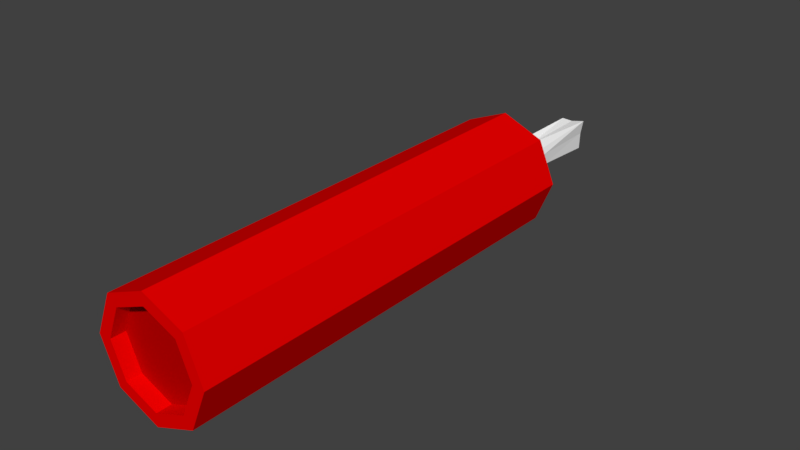# Source: Dynamite.blend  (saved by Blender 2.79.0; exported with 4.5.12 LTS)
import bpy
from mathutils import Matrix  # noqa: F401  (used for matrix-valued properties, if any)

bpy.ops.wm.read_factory_settings(use_empty=True)
scene = bpy.context.scene
scene.name = 'Scene'

# ---- collections
col_collection_1 = bpy.data.collections.new('Collection 1'); scene.collection.children.link(col_collection_1)

# ---- materials (node trees are filled in below, after node groups)
mat_blank = bpy.data.materials.new('blank')
mat_blank.alpha_threshold = 0.0
mat_blank.use_transparent_shadow = False
mat_blank.diffuse_color = (0.8353, 0.0, 0.0, 1.0)
mat_blank.roughness = 0.5
mat_black50 = bpy.data.materials.new('black50')
mat_black50.alpha_threshold = 0.0
mat_black50.use_transparent_shadow = False
mat_black50.diffuse_color = (0.502, 0.0, 0.0, 1.0)
mat_black50.roughness = 0.5
mat_white = bpy.data.materials.new('white')
mat_white.alpha_threshold = 0.0
mat_white.use_transparent_shadow = False
mat_white.diffuse_color = (1.0, 1.0, 1.0, 1.0)
mat_white.roughness = 0.5

# ---- material node trees

# ---- world
world_world = bpy.data.worlds.new('World'); scene.world = world_world
world_world.color = (0.05088, 0.05088, 0.05088)
world_world.use_sun_shadow = False
world_world.sun_shadow_jitter_overblur = 0.0
world_world.cycles.sampling_method = 'MANUAL'

# ---- meshes
me_mesh_001 = bpy.data.meshes.new('Mesh.001')
me_mesh_001.from_pydata([(-0.09813, -0.4971, 1.675e-08), (0.1019, -0.4971, 1.675e-08), (0.1019, 0.5029, 1.675e-08), (-0.09813, 0.5029, 1.675e-08), (-0.09813, -0.4971, 0.2), (0.1019, -0.4971, 0.2), (0.1019, 0.5029, 0.2), (-0.09813, 0.5029, 0.2)], [], [])
me_mesh_001.use_remesh_preserve_volume = False
me_mesh_001.use_remesh_preserve_attributes = False
me_mesh_001.use_mirror_vertex_groups = False
me_mesh_001.update()
me_mesh = bpy.data.meshes.new('Mesh')
me_mesh.from_pydata([(5.662e-08, -0.375, 0.2), (-0.07071, -0.375, 0.1707), (-5.662e-08, 0.375, 0.2), (-0.07071, -0.375, 0.1707), (-0.1, -0.375, 0.1), (-0.07071, 0.375, 0.1707), (-0.1, -0.375, 0.1), (-0.07071, -0.375, 0.02929), (-0.1, 0.375, 0.1), (-0.07071, -0.375, 0.02929), (6.537e-08, -0.375, 8.941e-09), (-0.07071, 0.375, 0.02929), (6.537e-08, -0.375, 8.941e-09), (0.07071, -0.375, 0.02929), (-4.788e-08, 0.375, -2.384e-08), (0.07071, -0.375, 0.02929), (0.1, -0.375, 0.1), (0.07071, 0.375, 0.02929), (-5.697e-08, 0.375, 0.1784), (-5.32e-08, 0.35, 0.1784), (0.0554, 0.375, 0.1554), (0.1, -0.375, 0.1), (0.07071, -0.375, 0.1707), (0.1, 0.375, 0.1), (0.07071, -0.375, 0.1707), (5.662e-08, -0.375, 0.2), (0.07071, 0.375, 0.1707), (0.07835, -0.375, 0.1), (0.07835, -0.35, 0.1), (0.0554, -0.375, 0.1554), (-5.662e-08, 0.375, 0.2), (-0.07071, 0.375, 0.1707), (-5.697e-08, 0.375, 0.1784), (-0.0554, 0.375, 0.1554), (-0.07071, 0.375, 0.1707), (-0.07835, 0.375, 0.1), (-0.07835, 0.375, 0.1), (-0.1, 0.375, 0.1), (-0.0554, 0.375, 0.0446), (-0.0554, 0.375, 0.0446), (-0.07071, 0.375, 0.02929), (-4.928e-08, 0.375, 0.02165), (-4.928e-08, 0.375, 0.02165), (-4.788e-08, 0.375, -2.384e-08), (0.0554, 0.375, 0.0446), (0.07071, 0.375, 0.02929), (0.1, 0.375, 0.1), (0.0554, 0.375, 0.0446), (0.07835, 0.375, 0.1), (0.1, 0.375, 0.1), (0.0554, 0.375, 0.1554), (0.07071, 0.375, 0.1707), (-5.662e-08, 0.375, 0.2), (0.0554, 0.375, 0.1554), (0.07835, 0.375, 0.1), (0.07835, 0.35, 0.1), (0.0554, 0.375, 0.0446), (-4.928e-08, 0.375, 0.02165), (-4.55e-08, 0.35, 0.02165), (-0.0554, 0.375, 0.0446), (-0.07835, 0.375, 0.1), (-0.07835, 0.35, 0.1), (-0.0554, 0.375, 0.1554), (0.0554, 0.375, 0.1554), (0.0554, 0.35, 0.1554), (0.07835, 0.375, 0.1), (0.0554, 0.375, 0.0446), (0.0554, 0.35, 0.0446), (-4.928e-08, 0.375, 0.02165), (-0.0554, 0.375, 0.0446), (-0.0554, 0.35, 0.0446), (-0.07835, 0.375, 0.1), (-0.0554, 0.375, 0.1554), (-0.0554, 0.35, 0.1554), (-5.697e-08, 0.375, 0.1784), (-0.0554, -0.375, 0.1554), (-0.07071, -0.375, 0.1707), (5.627e-08, -0.375, 0.1784), (-0.1, -0.375, 0.1), (-0.07071, -0.375, 0.1707), (-0.07835, -0.375, 0.1), (-0.0554, -0.375, 0.0446), (-0.07071, -0.375, 0.02929), (-0.07835, -0.375, 0.1), (6.537e-08, -0.375, 8.941e-09), (-0.07071, -0.375, 0.02929), (6.502e-08, -0.375, 0.02165), (0.0554, -0.375, 0.0446), (0.07071, -0.375, 0.02929), (6.502e-08, -0.375, 0.02165), (0.07835, -0.375, 0.1), (0.1, -0.375, 0.1), (0.0554, -0.375, 0.0446), (0.07071, -0.375, 0.1707), (0.1, -0.375, 0.1), (0.0554, -0.375, 0.1554), (5.627e-08, -0.375, 0.1784), (5.662e-08, -0.375, 0.2), (0.0554, -0.375, 0.1554), (6.502e-08, -0.375, 0.02165), (6.124e-08, -0.35, 0.02165), (0.0554, -0.375, 0.0446), (-0.07835, -0.375, 0.1), (-0.07835, -0.35, 0.1), (-0.0554, -0.375, 0.0446), (5.627e-08, -0.375, 0.1784), (5.25e-08, -0.35, 0.1784), (-0.0554, -0.375, 0.1554), (0.0554, -0.375, 0.1554), (0.0554, -0.35, 0.1554), (5.627e-08, -0.375, 0.1784), (0.0554, -0.375, 0.0446), (0.0554, -0.35, 0.0446), (0.07835, -0.375, 0.1), (-0.0554, -0.375, 0.0446), (-0.0554, -0.35, 0.0446), (6.502e-08, -0.375, 0.02165), (-0.0554, -0.375, 0.1554), (-0.0554, -0.35, 0.1554), (-0.07835, -0.375, 0.1), (-0.07071, -0.375, 0.1707), (-0.07071, 0.375, 0.1707), (-5.662e-08, 0.375, 0.2), (-0.1, -0.375, 0.1), (-0.1, 0.375, 0.1), (-0.07071, 0.375, 0.1707), (-0.07071, -0.375, 0.02929), (-0.07071, 0.375, 0.02929), (-0.1, 0.375, 0.1), (6.537e-08, -0.375, 8.941e-09), (-4.788e-08, 0.375, -2.384e-08), (-0.07071, 0.375, 0.02929), (0.07071, -0.375, 0.02929), (0.07071, 0.375, 0.02929), (-4.788e-08, 0.375, -2.384e-08), (0.1, -0.375, 0.1), (0.1, 0.375, 0.1), (0.07071, 0.375, 0.02929), (-5.32e-08, 0.35, 0.1784), (0.0554, 0.35, 0.1554), (0.0554, 0.375, 0.1554), (0.07071, -0.375, 0.1707), (0.07071, 0.375, 0.1707), (0.1, 0.375, 0.1), (5.662e-08, -0.375, 0.2), (-5.662e-08, 0.375, 0.2), (0.07071, 0.375, 0.1707), (0.07835, -0.35, 0.1), (0.0554, -0.35, 0.1554), (0.0554, -0.375, 0.1554), (-0.07071, 0.375, 0.1707), (-0.0554, 0.375, 0.1554), (-5.697e-08, 0.375, 0.1784), (-0.07071, 0.375, 0.1707), (-0.1, 0.375, 0.1), (-0.07835, 0.375, 0.1), (-0.1, 0.375, 0.1), (-0.07071, 0.375, 0.02929), (-0.0554, 0.375, 0.0446), (-0.07071, 0.375, 0.02929), (-4.788e-08, 0.375, -2.384e-08), (-4.928e-08, 0.375, 0.02165), (-4.788e-08, 0.375, -2.384e-08), (0.07071, 0.375, 0.02929), (0.0554, 0.375, 0.0446), (0.1, 0.375, 0.1), (0.07835, 0.375, 0.1), (0.0554, 0.375, 0.0446), (0.1, 0.375, 0.1), (0.07071, 0.375, 0.1707), (0.0554, 0.375, 0.1554), (-5.662e-08, 0.375, 0.2), (-5.697e-08, 0.375, 0.1784), (0.0554, 0.375, 0.1554), (0.07835, 0.35, 0.1), (0.0554, 0.35, 0.0446), (0.0554, 0.375, 0.0446), (-4.55e-08, 0.35, 0.02165), (-0.0554, 0.35, 0.0446), (-0.0554, 0.375, 0.0446), (-0.07835, 0.35, 0.1), (-0.0554, 0.35, 0.1554), (-0.0554, 0.375, 0.1554), (0.0554, 0.35, 0.1554), (0.07835, 0.35, 0.1), (0.07835, 0.375, 0.1), (0.0554, 0.35, 0.0446), (-4.55e-08, 0.35, 0.02165), (-4.928e-08, 0.375, 0.02165), (-0.0554, 0.35, 0.0446), (-0.07835, 0.35, 0.1), (-0.07835, 0.375, 0.1), (-0.0554, 0.35, 0.1554), (-5.32e-08, 0.35, 0.1784), (-5.697e-08, 0.375, 0.1784), (-0.07071, -0.375, 0.1707), (5.662e-08, -0.375, 0.2), (5.627e-08, -0.375, 0.1784), (-0.07071, -0.375, 0.1707), (-0.0554, -0.375, 0.1554), (-0.07835, -0.375, 0.1), (-0.07071, -0.375, 0.02929), (-0.1, -0.375, 0.1), (-0.07835, -0.375, 0.1), (-0.07071, -0.375, 0.02929), (-0.0554, -0.375, 0.0446), (6.502e-08, -0.375, 0.02165), (0.07071, -0.375, 0.02929), (6.537e-08, -0.375, 8.941e-09), (6.502e-08, -0.375, 0.02165), (0.1, -0.375, 0.1), (0.07071, -0.375, 0.02929), (0.0554, -0.375, 0.0446), (0.1, -0.375, 0.1), (0.07835, -0.375, 0.1), (0.0554, -0.375, 0.1554), (5.662e-08, -0.375, 0.2), (0.07071, -0.375, 0.1707), (0.0554, -0.375, 0.1554), (6.124e-08, -0.35, 0.02165), (0.0554, -0.35, 0.0446), (0.0554, -0.375, 0.0446), (-0.07835, -0.35, 0.1), (-0.0554, -0.35, 0.0446), (-0.0554, -0.375, 0.0446), (5.25e-08, -0.35, 0.1784), (-0.0554, -0.35, 0.1554), (-0.0554, -0.375, 0.1554), (0.0554, -0.35, 0.1554), (5.25e-08, -0.35, 0.1784), (5.627e-08, -0.375, 0.1784), (0.0554, -0.35, 0.0446), (0.07835, -0.35, 0.1), (0.07835, -0.375, 0.1), (-0.0554, -0.35, 0.0446), (6.124e-08, -0.35, 0.02165), (6.502e-08, -0.375, 0.02165), (-0.0554, -0.35, 0.1554), (-0.07835, -0.35, 0.1), (-0.07835, -0.375, 0.1), (-0.07835, 0.35, 0.1), (-4.55e-08, 0.35, 0.02165), (0.07835, 0.35, 0.1), (0.0554, -0.35, 0.1554), (0.0554, -0.35, 0.0446), (-0.0554, -0.35, 0.0446), (0.07835, 0.35, 0.1), (-0.0554, 0.35, 0.1554), (-0.07835, 0.35, 0.1), (0.07835, 0.35, 0.1), (0.0554, 0.35, 0.1554), (-5.32e-08, 0.35, 0.1784), (-4.55e-08, 0.35, 0.02165), (0.0554, 0.35, 0.0446), (0.07835, 0.35, 0.1), (-0.07835, 0.35, 0.1), (-0.0554, 0.35, 0.0446), (-4.55e-08, 0.35, 0.02165), (0.07835, 0.35, 0.1), (-5.32e-08, 0.35, 0.1784), (-0.0554, 0.35, 0.1554), (-0.0554, -0.35, 0.1554), (5.25e-08, -0.35, 0.1784), (0.0554, -0.35, 0.1554), (-0.0554, -0.35, 0.0446), (-0.07835, -0.35, 0.1), (-0.0554, -0.35, 0.1554), (0.0554, -0.35, 0.0446), (6.124e-08, -0.35, 0.02165), (-0.0554, -0.35, 0.0446), (0.0554, -0.35, 0.1554), (0.07835, -0.35, 0.1), (0.0554, -0.35, 0.0446), (-0.0554, -0.35, 0.0446), (-0.0554, -0.35, 0.1554), (0.0554, -0.35, 0.1554), (0.0205, 0.4712, 0.0993), (0.01935, 0.3489, 0.09974), (0.01775, 0.4688, 0.1111), (-0.006478, 0.4715, 0.1127), (0.001477, 0.348, 0.1235), (-0.0211, 0.4701, 0.1189), (-0.02231, 0.4668, 0.09933), (-0.02356, 0.3512, 0.09833), (-0.02043, 0.466, 0.07419), (0.004042, 0.3509, 0.07555), (0.01878, 0.3509, 0.08084), (0.0008672, 0.4729, 0.08107), (-0.02356, 0.3512, 0.09833), (-0.0162, 0.344, 0.1211), (0.006378, 0.3432, 0.1022), (-0.002886, 0.5912, 0.1034), (0.02009, 0.5893, 0.1015), (0.0001363, 0.5898, 0.1201), (0.01808, 0.5913, 0.07162), (0.02009, 0.5893, 0.1015), (0.004287, 0.5919, 0.08182), (0.004287, 0.5919, 0.08182), (-0.002886, 0.5912, 0.1034), (-0.015, 0.5954, 0.07742), (-0.02063, 0.584, 0.09527), (-0.002886, 0.5912, 0.1034), (-0.01915, 0.5901, 0.1207), (0.004042, 0.3509, 0.07555), (-0.01494, 0.3465, 0.08396), (0.006378, 0.3432, 0.1022), (0.004042, 0.3509, 0.07555), (0.006378, 0.3432, 0.1022), (0.01878, 0.3509, 0.08084), (0.01935, 0.3489, 0.09974), (0.006378, 0.3432, 0.1022), (0.01531, 0.3482, 0.1152), (-0.01494, 0.3465, 0.08396), (0.004042, 0.3509, 0.07555), (-0.02043, 0.466, 0.07419), (-0.02043, 0.466, 0.07419), (0.0008672, 0.4729, 0.08107), (-0.015, 0.5954, 0.07742), (0.0008672, 0.4729, 0.08107), (0.01848, 0.4752, 0.07834), (0.004287, 0.5919, 0.08182), (-0.0162, 0.344, 0.1211), (-0.02356, 0.3512, 0.09833), (-0.0211, 0.4701, 0.1189), (-0.01915, 0.5901, 0.1207), (-0.0211, 0.4701, 0.1189), (-0.02063, 0.584, 0.09527), (-0.02231, 0.4668, 0.09933), (-0.02043, 0.466, 0.07419), (-0.02063, 0.584, 0.09527), (0.01531, 0.3482, 0.1152), (0.001477, 0.348, 0.1235), (0.01775, 0.4688, 0.1111), (0.01775, 0.4688, 0.1111), (-0.006478, 0.4715, 0.1127), (0.02449, 0.5892, 0.1259), (0.0001363, 0.5898, 0.1201), (-0.006478, 0.4715, 0.1127), (-0.01915, 0.5901, 0.1207), (0.01848, 0.4752, 0.07834), (0.01878, 0.3509, 0.08084), (0.0205, 0.4712, 0.0993), (0.01808, 0.5913, 0.07162), (0.01848, 0.4752, 0.07834), (0.02009, 0.5893, 0.1015), (0.02009, 0.5893, 0.1015), (0.0205, 0.4712, 0.0993), (0.02449, 0.5892, 0.1259), (0.01935, 0.3489, 0.09974), (0.01531, 0.3482, 0.1152), (0.01775, 0.4688, 0.1111), (0.001477, 0.348, 0.1235), (-0.0162, 0.344, 0.1211), (-0.0211, 0.4701, 0.1189), (-0.02356, 0.3512, 0.09833), (-0.01494, 0.3465, 0.08396), (-0.02043, 0.466, 0.07419), (0.01878, 0.3509, 0.08084), (0.01848, 0.4752, 0.07834), (0.0008672, 0.4729, 0.08107), (-0.0162, 0.344, 0.1211), (0.001477, 0.348, 0.1235), (0.006378, 0.3432, 0.1022), (0.02009, 0.5893, 0.1015), (0.02449, 0.5892, 0.1259), (0.0001363, 0.5898, 0.1201), (0.02009, 0.5893, 0.1015), (-0.002886, 0.5912, 0.1034), (0.004287, 0.5919, 0.08182), (-0.002886, 0.5912, 0.1034), (-0.02063, 0.584, 0.09527), (-0.015, 0.5954, 0.07742), (-0.002886, 0.5912, 0.1034), (0.0001363, 0.5898, 0.1201), (-0.01915, 0.5901, 0.1207), (-0.01494, 0.3465, 0.08396), (-0.02356, 0.3512, 0.09833), (0.006378, 0.3432, 0.1022), (0.006378, 0.3432, 0.1022), (0.01935, 0.3489, 0.09974), (0.01878, 0.3509, 0.08084), (0.006378, 0.3432, 0.1022), (0.001477, 0.348, 0.1235), (0.01531, 0.3482, 0.1152), (0.004042, 0.3509, 0.07555), (0.0008672, 0.4729, 0.08107), (-0.02043, 0.466, 0.07419), (0.0008672, 0.4729, 0.08107), (0.004287, 0.5919, 0.08182), (-0.015, 0.5954, 0.07742), (0.01848, 0.4752, 0.07834), (0.01808, 0.5913, 0.07162), (0.004287, 0.5919, 0.08182), (-0.02356, 0.3512, 0.09833), (-0.02231, 0.4668, 0.09933), (-0.0211, 0.4701, 0.1189), (-0.0211, 0.4701, 0.1189), (-0.02231, 0.4668, 0.09933), (-0.02063, 0.584, 0.09527), (-0.02043, 0.466, 0.07419), (-0.015, 0.5954, 0.07742), (-0.02063, 0.584, 0.09527), (0.001477, 0.348, 0.1235), (-0.006478, 0.4715, 0.1127), (0.01775, 0.4688, 0.1111), (-0.006478, 0.4715, 0.1127), (0.0001363, 0.5898, 0.1201), (0.02449, 0.5892, 0.1259), (-0.006478, 0.4715, 0.1127), (-0.0211, 0.4701, 0.1189), (-0.01915, 0.5901, 0.1207), (0.01878, 0.3509, 0.08084), (0.01935, 0.3489, 0.09974), (0.0205, 0.4712, 0.0993), (0.01848, 0.4752, 0.07834), (0.0205, 0.4712, 0.0993), (0.02009, 0.5893, 0.1015), (0.0205, 0.4712, 0.0993), (0.01775, 0.4688, 0.1111), (0.02449, 0.5892, 0.1259)], [], [(2, 1, 0), (5, 4, 3), (8, 7, 6), (11, 10, 9), (14, 13, 12), (17, 16, 15), (20, 19, 18), (23, 22, 21), (26, 25, 24), (29, 28, 27), (32, 31, 30), (35, 34, 33), (38, 37, 36), (41, 40, 39), (44, 43, 42), (47, 46, 45), (50, 49, 48), (53, 52, 51), (56, 55, 54), (59, 58, 57), (62, 61, 60), (65, 64, 63), (68, 67, 66), (71, 70, 69), (74, 73, 72), (77, 76, 75), (80, 79, 78), (83, 82, 81), (86, 85, 84), (89, 88, 87), (92, 91, 90), (95, 94, 93), (98, 97, 96), (101, 100, 99), (104, 103, 102), (107, 106, 105), (110, 109, 108), (113, 112, 111), (116, 115, 114), (119, 118, 117), (122, 121, 120), (125, 124, 123), (128, 127, 126), (131, 130, 129), (134, 133, 132), (137, 136, 135), (140, 139, 138), (143, 142, 141), (146, 145, 144), (149, 148, 147), (152, 151, 150), (155, 154, 153), (158, 157, 156), (161, 160, 159), (164, 163, 162), (167, 166, 165), (170, 169, 168), (173, 172, 171), (176, 175, 174), (179, 178, 177), (182, 181, 180), (185, 184, 183), (188, 187, 186), (191, 190, 189), (194, 193, 192), (197, 196, 195), (200, 199, 198), (203, 202, 201), (206, 205, 204), (209, 208, 207), (212, 211, 210), (215, 214, 213), (218, 217, 216), (221, 220, 219), (224, 223, 222), (227, 226, 225), (230, 229, 228), (233, 232, 231), (236, 235, 234), (239, 238, 237), (242, 241, 240), (245, 244, 243), (248, 247, 246), (251, 250, 249), (254, 253, 252), (257, 256, 255), (260, 259, 258), (263, 262, 261), (266, 265, 264), (269, 268, 267), (272, 271, 270), (275, 274, 273), (278, 277, 276), (281, 280, 279), (284, 283, 282), (287, 286, 285), (290, 289, 288), (293, 292, 291), (296, 295, 294), (299, 298, 297), (302, 301, 300), (305, 304, 303), (308, 307, 306), (311, 310, 309), (314, 313, 312), (317, 316, 315), (320, 319, 318), (323, 322, 321), (326, 325, 324), (329, 328, 327), (332, 331, 330), (335, 334, 333), (338, 337, 336), (341, 340, 339), (344, 343, 342), (347, 346, 345), (350, 349, 348), (353, 352, 351), (356, 355, 354), (359, 358, 357), (362, 361, 360), (365, 364, 363), (368, 367, 366), (371, 370, 369), (374, 373, 372), (377, 376, 375), (380, 379, 378), (383, 382, 381), (386, 385, 384), (389, 388, 387), (392, 391, 390), (395, 394, 393), (398, 397, 396), (401, 400, 399), (404, 403, 402), (407, 406, 405), (410, 409, 408), (413, 412, 411), (416, 415, 414), (419, 418, 417)])
me_mesh.polygons.foreach_set('use_smooth', [True] * 140)
me_mesh.polygons.foreach_set('material_index', [0, 0, 0, 0, 0, 0, 0, 0, 0, 0, 0, 0, 0, 0, 0, 0, 0, 0, 0, 0, 0, 0, 0, 0, 0, 0, 0, 0, 0, 0, 0, 0, 0, 0, 0, 0, 0, 0, 0, 0, 0, 0, 0, 0, 0, 0, 0, 0, 0, 0, 0, 0, 0, 0, 0, 0, 0, 0, 0, 0, 0, 0, 0, 0, 0, 0, 0, 0, 0, 0, 0, 0, 0, 0, 0, 0, 0, 0, 0, 0, 1, 1, 1, 1, 1, 1, 1, 1, 1, 1, 1, 1, 2, 2, 2, 2, 2, 2, 2, 2, 2, 2, 2, 2, 2, 2, 2, 2, 2, 2, 2, 2, 2, 2, 2, 2, 2, 2, 2, 2, 2, 2, 2, 2, 2, 2, 2, 2, 2, 2, 2, 2, 2, 2, 2, 2, 2, 2, 2, 2])
_uv = me_mesh.uv_layers.new(name='UVMap')
_uv.uv.foreach_set('vector', [0.0, 1.0, 0.0, 1.0, 0.0, 1.0, 0.0, 1.0, 0.0, 1.0, 0.0, 1.0, 0.0, 1.0, 0.0, 1.0, 0.0, 1.0, 0.0, 1.0, 0.0, 1.0, 0.0, 1.0, 0.0, 1.0, 0.0, 1.0, 0.0, 1.0, 0.0, 1.0, 0.0, 1.0, 0.0, 1.0, 0.0, 1.0, 0.0, 1.0, 0.0, 1.0, 0.0, 1.0, 0.0, 1.0, 0.0, 1.0, 0.0, 1.0, 0.0, 1.0, 0.0, 1.0, 0.0, 1.0, 0.0, 1.0, 0.0, 1.0, 0.0, 1.0, 0.0, 1.0, 0.0, 1.0, 0.0, 1.0, 0.0, 1.0, 0.0, 1.0, 0.0, 1.0, 0.0, 1.0, 0.0, 1.0, 0.0, 1.0, 0.0, 1.0, 0.0, 1.0, 0.0, 1.0, 0.0, 1.0, 0.0, 1.0, 0.0, 1.0, 0.0, 1.0, 0.0, 1.0, 0.0, 1.0, 0.0, 1.0, 0.0, 1.0, 0.0, 1.0, 0.0, 1.0, 0.0, 1.0, 0.0, 1.0, 0.0, 1.0, 0.0, 1.0, 0.0, 1.0, 0.0, 1.0, 0.0, 1.0, 0.0, 1.0, 0.0, 1.0, 0.0, 1.0, 0.0, 1.0, 0.0, 1.0, 0.0, 1.0, 0.0, 1.0, 0.0, 1.0, 0.0, 1.0, 0.0, 1.0, 0.0, 1.0, 0.0, 1.0, 0.0, 1.0, 0.0, 1.0, 0.0, 1.0, 0.0, 1.0, 0.0, 1.0, 0.0, 1.0, 0.0, 1.0, 0.0, 1.0, 0.0, 1.0, 0.0, 1.0, 0.0, 1.0, 0.0, 1.0, 0.0, 1.0, 0.0, 1.0, 0.0, 1.0, 0.0, 1.0, 0.0, 1.0, 0.0, 1.0, 0.0, 1.0, 0.0, 1.0, 0.0, 1.0, 0.0, 1.0, 0.0, 1.0, 0.0, 1.0, 0.0, 1.0, 0.0, 1.0, 0.0, 1.0, 0.0, 1.0, 0.0, 1.0, 0.0, 1.0, 0.0, 1.0, 0.0, 1.0, 0.0, 1.0, 0.0, 1.0, 0.0, 1.0, 0.0, 1.0, 0.0, 1.0, 0.0, 1.0, 0.0, 1.0, 0.0, 1.0, 0.0, 1.0, 0.0, 1.0, 0.0, 1.0, 0.0, 1.0, 0.0, 1.0, 0.0, 1.0, 0.0, 1.0, 0.0, 1.0, 0.0, 1.0, 0.0, 1.0, 0.0, 1.0, 0.0, 1.0, 0.0, 1.0, 0.0, 1.0, 0.0, 1.0, 0.0, 1.0, 0.0, 1.0, 0.0, 1.0, 0.0, 1.0, 0.0, 1.0, 0.0, 1.0, 0.0, 1.0, 0.0, 1.0, 0.0, 1.0, 0.0, 1.0, 0.0, 1.0, 0.0, 1.0, 0.0, 1.0, 0.0, 1.0, 0.0, 1.0, 0.0, 1.0, 0.0, 1.0, 0.0, 1.0, 0.0, 1.0, 0.0, 1.0, 0.0, 1.0, 0.0, 1.0, 0.0, 1.0, 0.0, 1.0, 0.0, 1.0, 0.0, 1.0, 0.0, 1.0, 0.0, 1.0, 0.0, 1.0, 0.0, 1.0, 0.0, 1.0, 0.0, 1.0, 0.0, 1.0, 0.0, 1.0, 0.0, 1.0, 0.0, 1.0, 0.0, 1.0, 0.0, 1.0, 0.0, 1.0, 0.0, 1.0, 0.0, 1.0, 0.0, 1.0, 0.0, 1.0, 0.0, 1.0, 0.0, 1.0, 0.0, 1.0, 0.0, 1.0, 0.0, 1.0, 0.0, 1.0, 0.0, 1.0, 0.0, 1.0, 0.0, 1.0, 0.0, 1.0, 0.0, 1.0, 0.0, 1.0, 0.0, 1.0, 0.0, 1.0, 0.0, 1.0, 0.0, 1.0, 0.0, 1.0, 0.0, 1.0, 0.0, 1.0, 0.0, 1.0, 0.0, 1.0, 0.0, 1.0, 0.0, 1.0, 0.0, 1.0, 0.0, 1.0, 0.0, 1.0, 0.0, 1.0, 0.0, 1.0, 0.0, 1.0, 0.0, 1.0, 0.0, 1.0, 0.0, 1.0, 0.0, 1.0, 0.0, 1.0, 0.0, 1.0, 0.0, 1.0, 0.0, 1.0, 0.0, 1.0, 0.0, 1.0, 0.0, 1.0, 0.0, 1.0, 0.0, 1.0, 0.0, 1.0, 0.0, 1.0, 0.0, 1.0, 0.0, 1.0, 0.0, 1.0, 0.0, 1.0, 0.0, 1.0, 0.0, 1.0, 0.0, 1.0, 0.0, 1.0, 0.0, 1.0, 0.0, 1.0, 0.0, 1.0, 0.0, 1.0, 0.0, 1.0, 0.0, 1.0, 0.0, 1.0, 0.0, 1.0, 0.0, 1.0, 0.0, 1.0, 0.0, 1.0, 0.0, 1.0, 0.0, 1.0, 0.0, 1.0, 0.0, 1.0, 0.0, 1.0, 0.0, 1.0, 0.0, 1.0, 0.0, 1.0, 0.0, 1.0, 0.0, 1.0, 0.0, 1.0, 0.0, 1.0, 0.0, 1.0, 0.0, 1.0, 0.0, 1.0, 0.0, 1.0, 0.0, 1.0, 0.0, 1.0, 0.0, 1.0, 0.0, 1.0, 0.0, 1.0, 0.0, 1.0, 0.0, 1.0, 0.0, 1.0, 0.0, 1.0, 0.0, 1.0, 0.0, 1.0, 0.0, 1.0, 0.0, 1.0, 0.0, 1.0, 0.0, 1.0, 0.0, 1.0, 0.0, 1.0, 0.0, 1.0, 0.0, 1.0, 0.0, 1.0, 0.0, 1.0, 0.0, 1.0, 0.0, 1.0, 0.0, 1.0, 0.0, 1.0, 0.0, 1.0, 0.0, 1.0, 0.0, 1.0, 0.0, 1.0, 0.0, 1.0, 0.0, 1.0, 0.0, 1.0, 0.0, 1.0, 0.0, 1.0, 0.0, 1.0, 0.0, 1.0, 0.0, 1.0, 0.0, 1.0, 0.0, 1.0, 0.0, 1.0, 0.0, 1.0, 0.0, 1.0, 0.0, 1.0, 0.0, 1.0, 0.0, 1.0, 0.0, 1.0, 0.0, 1.0, 0.0, 1.0, 0.0, 1.0, 0.0, 1.0, 0.0, 1.0, 0.0, 1.0, 0.0, 1.0, 0.0, 1.0, 0.0, 1.0, 0.0, 1.0, 0.0, 1.0, 0.0, 1.0, 0.0, 1.0, 0.0, 1.0, 0.0, 1.0, 0.0, 1.0, 0.0, 1.0, 0.0, 1.0, 0.0, 1.0, 0.0, 1.0, 0.0, 1.0, 0.0, 1.0, 0.0, 1.0, 0.0, 1.0, 0.0, 1.0, 0.0, 1.0, 0.0, 1.0, 0.0, 1.0, 0.0, 1.0, 0.0, 1.0, 0.0, 1.0, 0.0, 1.0, 0.0, 1.0, 0.0, 1.0, 0.0, 1.0, 0.0, 1.0, 0.0, 1.0, 0.0, 1.0, 0.0, 1.0, 0.0, 1.0, 0.0, 1.0, 0.0, 1.0, 0.0, 1.0, 0.0, 1.0, 0.0, 1.0, 0.0, 1.0, 0.0, 1.0, 0.0, 1.0, 0.0, 1.0, 0.0, 1.0, 0.0, 1.0, 0.0, 1.0, 0.0, 1.0, 0.0, 1.0, 0.0, 1.0, 0.0, 1.0, 0.0, 1.0, 0.0, 1.0, 0.0, 1.0, 0.0, 1.0, 0.0, 1.0, 0.0, 1.0, 0.0, 1.0, 0.0, 1.0, 0.0, 1.0, 0.0, 1.0, 0.0, 1.0, 0.0, 1.0, 0.0, 1.0, 0.0, 1.0, 0.0, 1.0, 0.0, 1.0, 0.0, 1.0, 0.0, 1.0, 0.0, 1.0, 0.0, 1.0, 0.0, 1.0, 0.0, 1.0, 0.0, 1.0, 0.0, 1.0, 0.0, 1.0, 0.0, 1.0, 0.0, 1.0, 0.0, 1.0, 0.0, 1.0, 0.0, 1.0, 0.0, 1.0, 0.0, 1.0, 0.0, 1.0, 0.0, 1.0, 0.0, 1.0, 0.0, 1.0, 0.0, 1.0, 0.0, 1.0, 0.0, 1.0, 0.0, 1.0, 0.0, 1.0, 0.0, 1.0, 0.0, 1.0, 0.0, 1.0, 0.0, 1.0, 0.0, 1.0, 0.0, 1.0, 0.0, 1.0, 0.0, 1.0, 0.0, 1.0, 0.0, 1.0, 0.0, 1.0, 0.0, 1.0, 0.0, 1.0, 0.0, 1.0, 0.0, 1.0, 0.0, 1.0, 0.0, 1.0, 0.0, 1.0, 0.0, 1.0, 0.0, 1.0, 0.0, 1.0, 0.0, 1.0, 0.0, 1.0, 0.0, 1.0, 0.0, 1.0, 0.0, 1.0, 0.0, 1.0, 0.0, 1.0])
me_mesh.materials.append(mat_blank)
me_mesh.materials.append(mat_black50)
me_mesh.materials.append(mat_white)
me_mesh.use_remesh_preserve_volume = False
me_mesh.use_remesh_preserve_attributes = False
me_mesh.use_mirror_vertex_groups = False
me_mesh.update()

# ---- objects
ob_bounds = bpy.data.objects.new('bounds', me_mesh_001)
ob_dynamite = bpy.data.objects.new('Dynamite', me_mesh)
ob_ejectpoint = bpy.data.objects.new('ejectPoint', None)
ob_muzzlepoint = bpy.data.objects.new('muzzlePoint', None)
ob_mountpoint = bpy.data.objects.new('mountPoint', None)

# ---- transforms, parenting, visibility, modifiers, constraints
ob_bounds.location = (0.0, 0.1, 0.0)
ob_bounds.display_type = 'BOUNDS'
ob_bounds.lineart.crease_threshold = 0.0
ob_dynamite.location = (0.0, 0.0, 0.0)
ob_dynamite.lineart.crease_threshold = 0.0
ob_ejectpoint.location = (0.0, 0.6, 0.1)
ob_ejectpoint.rotation_mode = 'QUATERNION'
ob_ejectpoint.rotation_quaternion = (1.0, 0.0, 0.0, 0.0)
ob_ejectpoint.empty_display_type = 'SINGLE_ARROW'
ob_ejectpoint.empty_display_size = 0.5
ob_ejectpoint.empty_image_offset = (0.0, 0.0)
ob_ejectpoint.lineart.crease_threshold = 0.0
ob_muzzlepoint.location = (0.0, 0.0, 0.0)
ob_muzzlepoint.rotation_mode = 'QUATERNION'
ob_muzzlepoint.rotation_quaternion = (1.0, 0.0, 0.0, 0.0)
ob_muzzlepoint.empty_display_type = 'SINGLE_ARROW'
ob_muzzlepoint.empty_display_size = 0.5
ob_muzzlepoint.empty_image_offset = (0.0, 0.0)
ob_muzzlepoint.lineart.crease_threshold = 0.0
ob_mountpoint.location = (0.0, 0.0, 0.1)
ob_mountpoint.rotation_mode = 'QUATERNION'
ob_mountpoint.rotation_quaternion = (1.0, 0.0, 0.0, 0.0)
ob_mountpoint.empty_display_type = 'SINGLE_ARROW'
ob_mountpoint.empty_display_size = 0.5
ob_mountpoint.empty_image_offset = (0.0, 0.0)
ob_mountpoint.lineart.crease_threshold = 0.0

# ---- collection membership
col_collection_1.objects.link(ob_bounds)
col_collection_1.objects.link(ob_dynamite)
col_collection_1.objects.link(ob_ejectpoint)
col_collection_1.objects.link(ob_muzzlepoint)
col_collection_1.objects.link(ob_mountpoint)

# ---- scene / render settings (as saved in the file)
scene.frame_start = 1; scene.frame_end = 250; scene.frame_set(1)
scene.render.engine = 'BLENDER_EEVEE_NEXT'
scene.render.resolution_percentage = 50
scene.render.dither_intensity = 0.0
scene.cycles.use_denoising = False
scene.cycles.samples = 128
scene.cycles.sampling_pattern = 'TABULATED_SOBOL'
scene.cycles.use_adaptive_sampling = False
scene.cycles.use_light_tree = False
scene.cycles.blur_glossy = 0.0
scene.cycles.sample_clamp_indirect = 0.0
scene.view_settings.view_transform = 'Standard'
bpy.context.view_layer.update()

# ---- added for rendering (the .blend has no active camera and no usable light): camera, sun
cam_auto = bpy.data.cameras.new('AutoCamera')
cam_auto.lens = 50.0
cam_auto.sensor_width = 36.0
cam_auto.clip_end = 1000.0
ob_auto_camera = bpy.data.objects.new('AutoCamera', cam_auto)
scene.collection.objects.link(ob_auto_camera)
ob_auto_camera.location = (0.96279, -1.05137, 0.869485)
ob_auto_camera.rotation_euler = (1.09748, -7.21219e-08, 0.694738)
scene.camera = ob_auto_camera
light_auto_sun = bpy.data.lights.new('AutoSun', 'SUN')
light_auto_sun.energy = 3.0
light_auto_sun.angle = 0.0523599
ob_auto_sun = bpy.data.objects.new('AutoSun', light_auto_sun)
scene.collection.objects.link(ob_auto_sun)
ob_auto_sun.rotation_euler = (0.872665, 0.174533, 0.523599)
bpy.context.view_layer.update()
